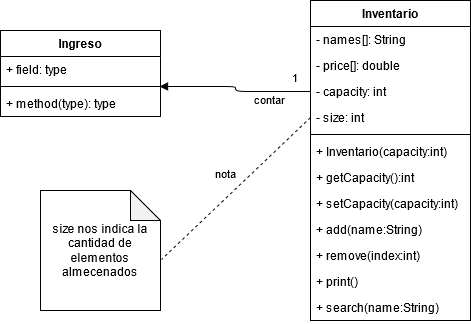

The diagram above was exported from draw.io. Its source (the exported page's mxGraphModel, read from the mxfile embedded in the PNG):
<mxGraphModel dx="868" dy="468" grid="1" gridSize="10" guides="1" tooltips="1" connect="1" arrows="1" fold="1" page="1" pageScale="1" pageWidth="827" pageHeight="1169" math="0" shadow="0">
  <root>
    <mxCell id="0" />
    <mxCell id="1" parent="0" />
    <mxCell id="zIbHpGwzyj9zYbKSwfxf-19" value="size nos indica la cantidad de elementos almecenados" style="shape=note;whiteSpace=wrap;html=1;backgroundOutline=1;darkOpacity=0.05;" parent="1" vertex="1">
      <mxGeometry x="180" y="290" width="120" height="120" as="geometry" />
    </mxCell>
    <mxCell id="zIbHpGwzyj9zYbKSwfxf-20" value="Inventario" style="swimlane;fontStyle=1;align=center;verticalAlign=top;childLayout=stackLayout;horizontal=1;startSize=26;horizontalStack=0;resizeParent=1;resizeParentMax=0;resizeLast=0;collapsible=1;marginBottom=0;" parent="1" vertex="1">
      <mxGeometry x="450" y="100" width="160" height="320" as="geometry" />
    </mxCell>
    <mxCell id="zIbHpGwzyj9zYbKSwfxf-21" value="- names[]: String" style="text;strokeColor=none;fillColor=none;align=left;verticalAlign=top;spacingLeft=4;spacingRight=4;overflow=hidden;rotatable=0;points=[[0,0.5],[1,0.5]];portConstraint=eastwest;" parent="zIbHpGwzyj9zYbKSwfxf-20" vertex="1">
      <mxGeometry y="26" width="160" height="26" as="geometry" />
    </mxCell>
    <mxCell id="zIbHpGwzyj9zYbKSwfxf-22" value="- price[]: double" style="text;strokeColor=none;fillColor=none;align=left;verticalAlign=top;spacingLeft=4;spacingRight=4;overflow=hidden;rotatable=0;points=[[0,0.5],[1,0.5]];portConstraint=eastwest;" parent="zIbHpGwzyj9zYbKSwfxf-20" vertex="1">
      <mxGeometry y="52" width="160" height="26" as="geometry" />
    </mxCell>
    <mxCell id="zIbHpGwzyj9zYbKSwfxf-23" value="- capacity: int" style="text;strokeColor=none;fillColor=none;align=left;verticalAlign=top;spacingLeft=4;spacingRight=4;overflow=hidden;rotatable=0;points=[[0,0.5],[1,0.5]];portConstraint=eastwest;" parent="zIbHpGwzyj9zYbKSwfxf-20" vertex="1">
      <mxGeometry y="78" width="160" height="26" as="geometry" />
    </mxCell>
    <mxCell id="zIbHpGwzyj9zYbKSwfxf-24" value="- size: int" style="text;strokeColor=none;fillColor=none;align=left;verticalAlign=top;spacingLeft=4;spacingRight=4;overflow=hidden;rotatable=0;points=[[0,0.5],[1,0.5]];portConstraint=eastwest;" parent="zIbHpGwzyj9zYbKSwfxf-20" vertex="1">
      <mxGeometry y="104" width="160" height="26" as="geometry" />
    </mxCell>
    <mxCell id="zIbHpGwzyj9zYbKSwfxf-25" value="" style="line;strokeWidth=1;fillColor=none;align=left;verticalAlign=middle;spacingTop=-1;spacingLeft=3;spacingRight=3;rotatable=0;labelPosition=right;points=[];portConstraint=eastwest;" parent="zIbHpGwzyj9zYbKSwfxf-20" vertex="1">
      <mxGeometry y="130" width="160" height="8" as="geometry" />
    </mxCell>
    <mxCell id="zIbHpGwzyj9zYbKSwfxf-26" value="+ Inventario(capacity:int)" style="text;strokeColor=none;fillColor=none;align=left;verticalAlign=top;spacingLeft=4;spacingRight=4;overflow=hidden;rotatable=0;points=[[0,0.5],[1,0.5]];portConstraint=eastwest;" parent="zIbHpGwzyj9zYbKSwfxf-20" vertex="1">
      <mxGeometry y="138" width="160" height="26" as="geometry" />
    </mxCell>
    <mxCell id="zIbHpGwzyj9zYbKSwfxf-27" value="+ getCapacity():int" style="text;strokeColor=none;fillColor=none;align=left;verticalAlign=top;spacingLeft=4;spacingRight=4;overflow=hidden;rotatable=0;points=[[0,0.5],[1,0.5]];portConstraint=eastwest;" parent="zIbHpGwzyj9zYbKSwfxf-20" vertex="1">
      <mxGeometry y="164" width="160" height="26" as="geometry" />
    </mxCell>
    <mxCell id="zIbHpGwzyj9zYbKSwfxf-28" value="+ setCapacity(capacity:int)" style="text;strokeColor=none;fillColor=none;align=left;verticalAlign=top;spacingLeft=4;spacingRight=4;overflow=hidden;rotatable=0;points=[[0,0.5],[1,0.5]];portConstraint=eastwest;" parent="zIbHpGwzyj9zYbKSwfxf-20" vertex="1">
      <mxGeometry y="190" width="160" height="26" as="geometry" />
    </mxCell>
    <mxCell id="zIbHpGwzyj9zYbKSwfxf-29" value="+ add(name:String)" style="text;strokeColor=none;fillColor=none;align=left;verticalAlign=top;spacingLeft=4;spacingRight=4;overflow=hidden;rotatable=0;points=[[0,0.5],[1,0.5]];portConstraint=eastwest;" parent="zIbHpGwzyj9zYbKSwfxf-20" vertex="1">
      <mxGeometry y="216" width="160" height="26" as="geometry" />
    </mxCell>
    <mxCell id="zIbHpGwzyj9zYbKSwfxf-30" value="+ remove(index:int)" style="text;strokeColor=none;fillColor=none;align=left;verticalAlign=top;spacingLeft=4;spacingRight=4;overflow=hidden;rotatable=0;points=[[0,0.5],[1,0.5]];portConstraint=eastwest;" parent="zIbHpGwzyj9zYbKSwfxf-20" vertex="1">
      <mxGeometry y="242" width="160" height="26" as="geometry" />
    </mxCell>
    <mxCell id="zIbHpGwzyj9zYbKSwfxf-31" value="+ print()" style="text;strokeColor=none;fillColor=none;align=left;verticalAlign=top;spacingLeft=4;spacingRight=4;overflow=hidden;rotatable=0;points=[[0,0.5],[1,0.5]];portConstraint=eastwest;" parent="zIbHpGwzyj9zYbKSwfxf-20" vertex="1">
      <mxGeometry y="268" width="160" height="26" as="geometry" />
    </mxCell>
    <mxCell id="zIbHpGwzyj9zYbKSwfxf-32" value="+ search(name:String)" style="text;strokeColor=none;fillColor=none;align=left;verticalAlign=top;spacingLeft=4;spacingRight=4;overflow=hidden;rotatable=0;points=[[0,0.5],[1,0.5]];portConstraint=eastwest;" parent="zIbHpGwzyj9zYbKSwfxf-20" vertex="1">
      <mxGeometry y="294" width="160" height="26" as="geometry" />
    </mxCell>
    <mxCell id="zIbHpGwzyj9zYbKSwfxf-33" value="Ingreso" style="swimlane;fontStyle=1;align=center;verticalAlign=top;childLayout=stackLayout;horizontal=1;startSize=26;horizontalStack=0;resizeParent=1;resizeParentMax=0;resizeLast=0;collapsible=1;marginBottom=0;" parent="1" vertex="1">
      <mxGeometry x="140" y="130" width="160" height="86" as="geometry" />
    </mxCell>
    <mxCell id="zIbHpGwzyj9zYbKSwfxf-34" value="+ field: type" style="text;strokeColor=none;fillColor=none;align=left;verticalAlign=top;spacingLeft=4;spacingRight=4;overflow=hidden;rotatable=0;points=[[0,0.5],[1,0.5]];portConstraint=eastwest;" parent="zIbHpGwzyj9zYbKSwfxf-33" vertex="1">
      <mxGeometry y="26" width="160" height="26" as="geometry" />
    </mxCell>
    <mxCell id="zIbHpGwzyj9zYbKSwfxf-35" value="" style="line;strokeWidth=1;fillColor=none;align=left;verticalAlign=middle;spacingTop=-1;spacingLeft=3;spacingRight=3;rotatable=0;labelPosition=right;points=[];portConstraint=eastwest;" parent="zIbHpGwzyj9zYbKSwfxf-33" vertex="1">
      <mxGeometry y="52" width="160" height="8" as="geometry" />
    </mxCell>
    <mxCell id="zIbHpGwzyj9zYbKSwfxf-36" value="+ method(type): type" style="text;strokeColor=none;fillColor=none;align=left;verticalAlign=top;spacingLeft=4;spacingRight=4;overflow=hidden;rotatable=0;points=[[0,0.5],[1,0.5]];portConstraint=eastwest;" parent="zIbHpGwzyj9zYbKSwfxf-33" vertex="1">
      <mxGeometry y="60" width="160" height="26" as="geometry" />
    </mxCell>
    <mxCell id="zIbHpGwzyj9zYbKSwfxf-37" value="nota" style="html=1;verticalAlign=bottom;endArrow=none;dashed=1;exitX=0;exitY=0.5;exitDx=0;exitDy=0;entryX=1.008;entryY=0.575;entryDx=0;entryDy=0;entryPerimeter=0;endFill=0;" parent="1" source="zIbHpGwzyj9zYbKSwfxf-24" target="zIbHpGwzyj9zYbKSwfxf-19" edge="1">
      <mxGeometry x="0.0393" y="-11" relative="1" as="geometry">
        <mxPoint x="290" y="220" as="sourcePoint" />
        <mxPoint x="210" y="220" as="targetPoint" />
        <mxPoint as="offset" />
      </mxGeometry>
    </mxCell>
    <mxCell id="zIbHpGwzyj9zYbKSwfxf-38" value="contar" style="endArrow=block;endFill=1;html=1;edgeStyle=orthogonalEdgeStyle;align=left;verticalAlign=top;entryX=0.994;entryY=1.154;entryDx=0;entryDy=0;entryPerimeter=0;exitX=0;exitY=0.5;exitDx=0;exitDy=0;" parent="1" source="zIbHpGwzyj9zYbKSwfxf-23" target="zIbHpGwzyj9zYbKSwfxf-34" edge="1">
      <mxGeometry x="-0.2561" y="-5" relative="1" as="geometry">
        <mxPoint x="170" y="220" as="sourcePoint" />
        <mxPoint x="330" y="220" as="targetPoint" />
        <mxPoint as="offset" />
      </mxGeometry>
    </mxCell>
    <mxCell id="zIbHpGwzyj9zYbKSwfxf-39" value="1" style="edgeLabel;resizable=0;html=1;align=left;verticalAlign=bottom;" parent="zIbHpGwzyj9zYbKSwfxf-38" connectable="0" vertex="1">
      <mxGeometry x="-1" relative="1" as="geometry">
        <mxPoint x="-20" y="-5" as="offset" />
      </mxGeometry>
    </mxCell>
  </root>
</mxGraphModel>